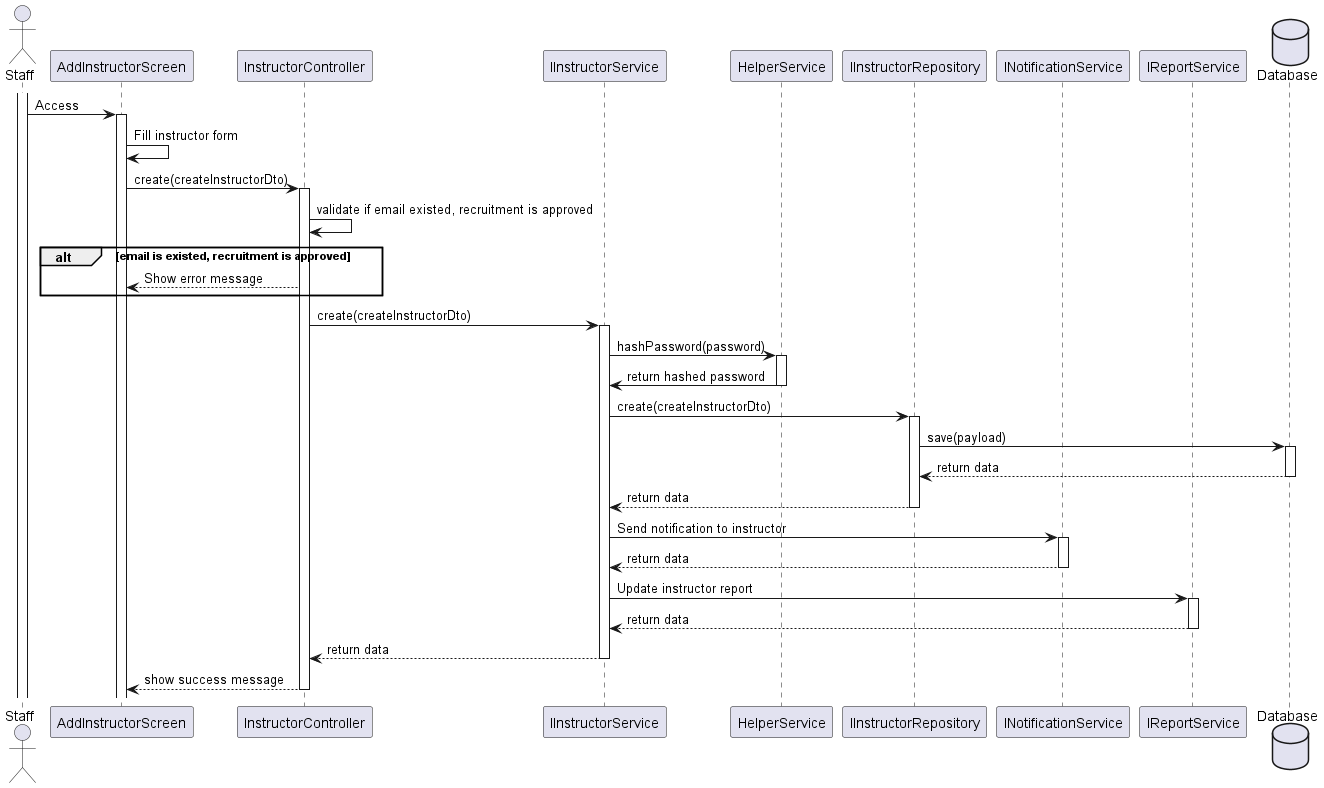

The diagram above was rendered by PlantUML. Its source (embedded in the PNG):
@startuml
actor Staff
activate Staff

participant AddInstructorScreen
Staff -> AddInstructorScreen: Access
activate AddInstructorScreen
AddInstructorScreen -> AddInstructorScreen: Fill instructor form

participant InstructorController
AddInstructorScreen -> InstructorController: create(createInstructorDto)
activate InstructorController
InstructorController -> InstructorController: validate if email existed, recruitment is approved

alt email is existed, recruitment is approved
    InstructorController --> AddInstructorScreen: Show error message
end

participant IInstructorService
InstructorController -> IInstructorService: create(createInstructorDto)
activate IInstructorService

participant HelperService
IInstructorService -> HelperService: hashPassword(password)
activate HelperService

HelperService -> IInstructorService: return hashed password
deactivate HelperService

participant IInstructorRepository
IInstructorService -> IInstructorRepository: create(createInstructorDto)
activate IInstructorRepository

participant INotificationService
database Database
IInstructorRepository -> Database: save(payload)
activate Database
Database --> IInstructorRepository: return data
deactivate Database

IInstructorRepository --> IInstructorService: return data
deactivate IInstructorRepository

IInstructorService -> INotificationService: Send notification to instructor
activate INotificationService

INotificationService --> IInstructorService: return data
deactivate INotificationService

participant IReportService
IInstructorService -> IReportService: Update instructor report
activate IReportService

IReportService --> IInstructorService: return data
deactivate IReportService

IInstructorService --> InstructorController: return data
deactivate IInstructorService

InstructorController --> AddInstructorScreen: show success message
deactivate InstructorController

database Database
@enduml